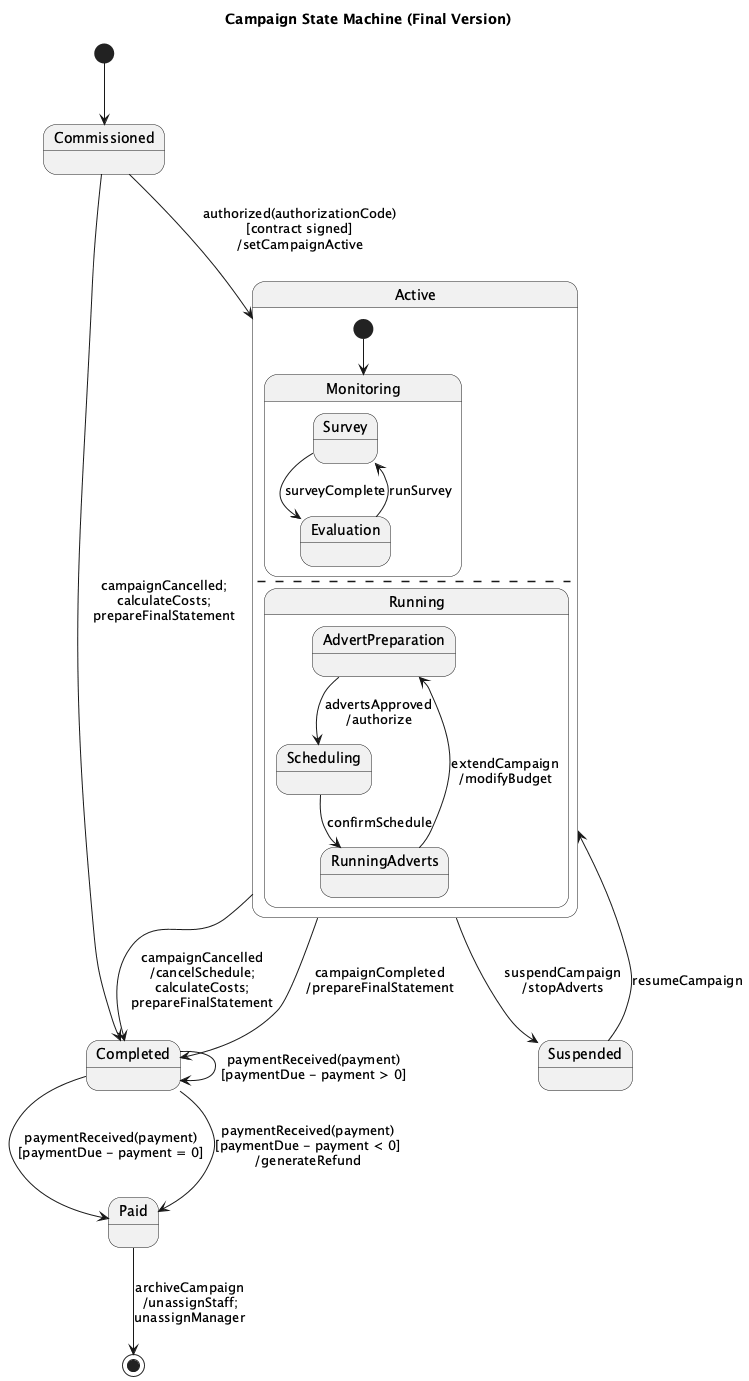

The diagram above was rendered by PlantUML. Its source (embedded in the PNG):
@startuml
title Campaign State Machine (Final Version)

[*] --> Commissioned
Commissioned --> Active : authorized(authorizationCode)\n[contract signed]\n/setCampaignActive
Commissioned --> Completed : campaignCancelled;\ncalculateCosts;\nprepareFinalStatement

state Commissioned
state Suspended
state Completed
state Paid

state Active {
  [*] --> Monitoring

  state Monitoring {
    Survey --> Evaluation : surveyComplete
    Evaluation --> Survey : runSurvey
  }

  --

  state Running {
    AdvertPreparation --> Scheduling : advertsApproved\n/authorize
    Scheduling --> RunningAdverts : confirmSchedule
    RunningAdverts --> AdvertPreparation : extendCampaign\n/modifyBudget
  }

}

Active --> Suspended : suspendCampaign\n/stopAdverts
Suspended --> Active : resumeCampaign

Active --> Completed : campaignCancelled\n/cancelSchedule;\ncalculateCosts;\nprepareFinalStatement
Active --> Completed : campaignCompleted\n/prepareFinalStatement

Completed --> Paid : paymentReceived(payment)\n[paymentDue - payment = 0]
Completed --> Completed : paymentReceived(payment)\n[paymentDue - payment > 0]
Completed --> Paid : paymentReceived(payment)\n[paymentDue - payment < 0]\n/generateRefund

Paid --> [*] : archiveCampaign\n/unassignStaff;\nunassignManager
@enduml